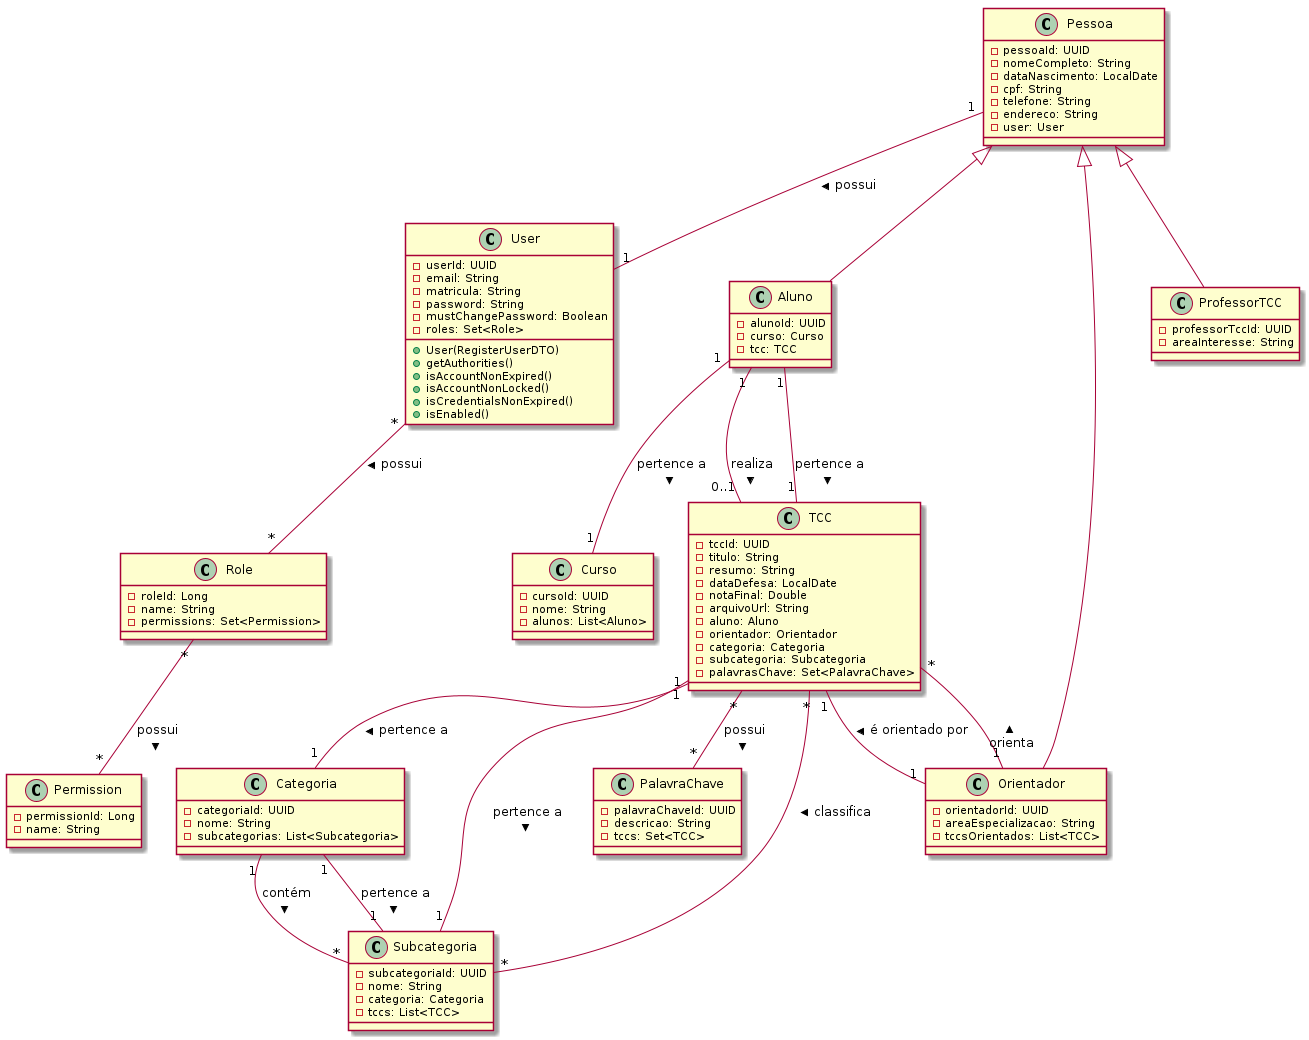

The diagram above was rendered by PlantUML. Its source (embedded in the PNG):
@startuml





class User {
  - userId: UUID
  - email: String
  - matricula: String
  - password: String
  - mustChangePassword: Boolean
  - roles: Set<Role>
  + User(RegisterUserDTO)
  + getAuthorities()
  + isAccountNonExpired()
  + isAccountNonLocked()
  + isCredentialsNonExpired()
  + isEnabled()
}

class Pessoa {
  - pessoaId: UUID
  - nomeCompleto: String
  - dataNascimento: LocalDate
  - cpf: String
  - telefone: String
  - endereco: String
  - user: User
}

class Aluno {
  - alunoId: UUID
  - curso: Curso
  - tcc: TCC
}

class Orientador {
  - orientadorId: UUID
  - areaEspecializacao: String
  - tccsOrientados: List<TCC>
}

class ProfessorTCC {
  - professorTccId: UUID
  - areaInteresse: String
}

class TCC {
  - tccId: UUID
  - titulo: String
  - resumo: String
  - dataDefesa: LocalDate
  - notaFinal: Double
  - arquivoUrl: String
  - aluno: Aluno
  - orientador: Orientador
  - categoria: Categoria
  - subcategoria: Subcategoria
  - palavrasChave: Set<PalavraChave>
}

class Categoria {
  - categoriaId: UUID
  - nome: String
  - subcategorias: List<Subcategoria>
}

class Subcategoria {
  - subcategoriaId: UUID
  - nome: String
  - categoria: Categoria
  - tccs: List<TCC>
}

class Curso {
  - cursoId: UUID
  - nome: String
  - alunos: List<Aluno>
}

class Role {
  - roleId: Long
  - name: String
  - permissions: Set<Permission>
}

class Permission {
  - permissionId: Long
  - name: String
}

class PalavraChave {
  - palavraChaveId: UUID
  - descricao: String
  - tccs: Set<TCC>
}


Pessoa <|-- Aluno
Pessoa <|-- Orientador
Pessoa <|-- ProfessorTCC

Pessoa "1" -- "1" User : possui >
Aluno "1" -- "1" Curso : pertence a >
Aluno "1" -- "0..1" TCC : realiza >
Orientador "1" -- "*" TCC : orienta >
TCC "1" -- "1" Aluno : pertence a <
TCC "1" -- "1" Orientador : é orientado por <
TCC "1" -- "1" Categoria : pertence a >
TCC "1" -- "1" Subcategoria : pertence a >
Categoria "1" -- "*" Subcategoria : contém >
Subcategoria "1" -- "1" Categoria : pertence a <
Subcategoria "*" -- "*" TCC : classifica <
User "*" -- "*" Role : possui >
Role "*" -- "*" Permission : possui >
TCC "*" -- "*" PalavraChave : possui >


@enduml